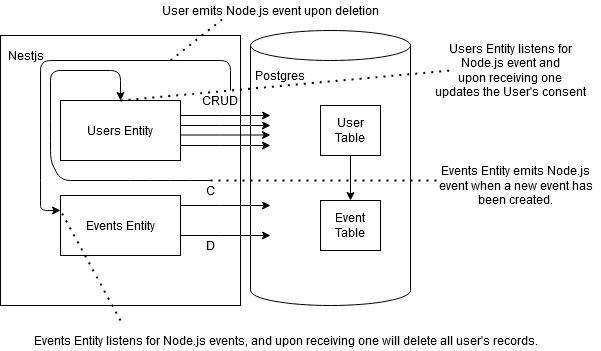

The diagram above was exported from draw.io. Its source (the exported page's mxGraphModel, read from the mxfile embedded in the PNG):
<mxGraphModel dx="1022" dy="404" grid="1" gridSize="10" guides="1" tooltips="1" connect="1" arrows="1" fold="1" page="1" pageScale="1" pageWidth="850" pageHeight="1100" math="0" shadow="0">
  <root>
    <mxCell id="GuUAo81yFZW9joUuAZIl-0" />
    <mxCell id="GuUAo81yFZW9joUuAZIl-1" parent="GuUAo81yFZW9joUuAZIl-0" />
    <mxCell id="GuUAo81yFZW9joUuAZIl-10" value="" style="rounded=0;whiteSpace=wrap;html=1;" parent="GuUAo81yFZW9joUuAZIl-1" vertex="1">
      <mxGeometry x="60" y="65" width="240" height="270" as="geometry" />
    </mxCell>
    <mxCell id="GuUAo81yFZW9joUuAZIl-2" value="Users Entity" style="rounded=0;whiteSpace=wrap;html=1;direction=west;" parent="GuUAo81yFZW9joUuAZIl-1" vertex="1">
      <mxGeometry x="120" y="130" width="120" height="60" as="geometry" />
    </mxCell>
    <mxCell id="GuUAo81yFZW9joUuAZIl-3" value="" style="shape=cylinder3;whiteSpace=wrap;html=1;boundedLbl=1;backgroundOutline=1;size=15;" parent="GuUAo81yFZW9joUuAZIl-1" vertex="1">
      <mxGeometry x="310" y="60" width="160" height="275" as="geometry" />
    </mxCell>
    <mxCell id="GuUAo81yFZW9joUuAZIl-5" value="" style="endArrow=classic;html=1;" parent="GuUAo81yFZW9joUuAZIl-1" edge="1">
      <mxGeometry width="50" height="50" relative="1" as="geometry">
        <mxPoint x="240" y="145" as="sourcePoint" />
        <mxPoint x="330" y="145" as="targetPoint" />
        <Array as="points">
          <mxPoint x="290" y="145" />
        </Array>
      </mxGeometry>
    </mxCell>
    <mxCell id="GuUAo81yFZW9joUuAZIl-6" value="" style="endArrow=classic;html=1;" parent="GuUAo81yFZW9joUuAZIl-1" edge="1">
      <mxGeometry width="50" height="50" relative="1" as="geometry">
        <mxPoint x="240" y="155" as="sourcePoint" />
        <mxPoint x="330" y="155" as="targetPoint" />
        <Array as="points">
          <mxPoint x="290" y="155" />
        </Array>
      </mxGeometry>
    </mxCell>
    <mxCell id="GuUAo81yFZW9joUuAZIl-7" value="" style="endArrow=classic;html=1;" parent="GuUAo81yFZW9joUuAZIl-1" edge="1">
      <mxGeometry width="50" height="50" relative="1" as="geometry">
        <mxPoint x="240" y="164.5" as="sourcePoint" />
        <mxPoint x="330" y="164.5" as="targetPoint" />
        <Array as="points">
          <mxPoint x="290" y="164.5" />
        </Array>
      </mxGeometry>
    </mxCell>
    <mxCell id="GuUAo81yFZW9joUuAZIl-8" value="" style="endArrow=classic;html=1;" parent="GuUAo81yFZW9joUuAZIl-1" edge="1">
      <mxGeometry width="50" height="50" relative="1" as="geometry">
        <mxPoint x="240" y="175" as="sourcePoint" />
        <mxPoint x="330" y="175" as="targetPoint" />
        <Array as="points">
          <mxPoint x="290" y="175" />
        </Array>
      </mxGeometry>
    </mxCell>
    <mxCell id="GuUAo81yFZW9joUuAZIl-14" value="Events Entity" style="rounded=0;whiteSpace=wrap;html=1;" parent="GuUAo81yFZW9joUuAZIl-1" vertex="1">
      <mxGeometry x="120" y="225" width="120" height="60" as="geometry" />
    </mxCell>
    <mxCell id="GuUAo81yFZW9joUuAZIl-15" value="User Table" style="rounded=0;whiteSpace=wrap;html=1;" parent="GuUAo81yFZW9joUuAZIl-1" vertex="1">
      <mxGeometry x="380" y="135" width="60" height="50" as="geometry" />
    </mxCell>
    <mxCell id="GuUAo81yFZW9joUuAZIl-17" value="Event Table" style="rounded=0;whiteSpace=wrap;html=1;" parent="GuUAo81yFZW9joUuAZIl-1" vertex="1">
      <mxGeometry x="380" y="230" width="60" height="50" as="geometry" />
    </mxCell>
    <mxCell id="GuUAo81yFZW9joUuAZIl-22" value="Nestjs" style="text;html=1;align=center;verticalAlign=middle;resizable=0;points=[];autosize=1;" parent="GuUAo81yFZW9joUuAZIl-1" vertex="1">
      <mxGeometry x="60" y="75" width="50" height="20" as="geometry" />
    </mxCell>
    <mxCell id="GuUAo81yFZW9joUuAZIl-23" value="" style="endArrow=classic;html=1;" parent="GuUAo81yFZW9joUuAZIl-1" edge="1">
      <mxGeometry width="50" height="50" relative="1" as="geometry">
        <mxPoint x="240" y="235" as="sourcePoint" />
        <mxPoint x="330" y="235" as="targetPoint" />
        <Array as="points">
          <mxPoint x="290" y="235" />
        </Array>
      </mxGeometry>
    </mxCell>
    <mxCell id="GuUAo81yFZW9joUuAZIl-26" value="" style="endArrow=classic;html=1;" parent="GuUAo81yFZW9joUuAZIl-1" edge="1">
      <mxGeometry width="50" height="50" relative="1" as="geometry">
        <mxPoint x="240" y="265" as="sourcePoint" />
        <mxPoint x="330" y="265" as="targetPoint" />
        <Array as="points">
          <mxPoint x="290" y="265" />
        </Array>
      </mxGeometry>
    </mxCell>
    <mxCell id="GuUAo81yFZW9joUuAZIl-28" value="" style="endArrow=classic;html=1;exitX=0.5;exitY=1;exitDx=0;exitDy=0;entryX=0.5;entryY=0;entryDx=0;entryDy=0;" parent="GuUAo81yFZW9joUuAZIl-1" source="GuUAo81yFZW9joUuAZIl-15" target="GuUAo81yFZW9joUuAZIl-17" edge="1">
      <mxGeometry width="50" height="50" relative="1" as="geometry">
        <mxPoint x="-50" y="245" as="sourcePoint" />
        <mxPoint y="195" as="targetPoint" />
      </mxGeometry>
    </mxCell>
    <mxCell id="GuUAo81yFZW9joUuAZIl-36" value="Postgres" style="text;html=1;strokeColor=none;fillColor=none;align=center;verticalAlign=middle;whiteSpace=wrap;rounded=0;" parent="GuUAo81yFZW9joUuAZIl-1" vertex="1">
      <mxGeometry x="320" y="95" width="40" height="20" as="geometry" />
    </mxCell>
    <mxCell id="C2_wiYu-35nHZ2E3hx8z-3" value="CRUD" style="text;html=1;strokeColor=none;fillColor=none;align=center;verticalAlign=middle;whiteSpace=wrap;rounded=0;" parent="GuUAo81yFZW9joUuAZIl-1" vertex="1">
      <mxGeometry x="260" y="120" width="40" height="20" as="geometry" />
    </mxCell>
    <mxCell id="C2_wiYu-35nHZ2E3hx8z-4" value="" style="endArrow=classic;html=1;exitX=0.75;exitY=0;exitDx=0;exitDy=0;entryX=0;entryY=0.25;entryDx=0;entryDy=0;" parent="GuUAo81yFZW9joUuAZIl-1" source="C2_wiYu-35nHZ2E3hx8z-3" target="GuUAo81yFZW9joUuAZIl-14" edge="1">
      <mxGeometry width="50" height="50" relative="1" as="geometry">
        <mxPoint x="240" y="199.5" as="sourcePoint" />
        <mxPoint x="330" y="199.5" as="targetPoint" />
        <Array as="points">
          <mxPoint x="290" y="90" />
          <mxPoint x="100" y="90" />
          <mxPoint x="100" y="220" />
          <mxPoint x="100" y="240" />
        </Array>
      </mxGeometry>
    </mxCell>
    <mxCell id="C2_wiYu-35nHZ2E3hx8z-5" value="C" style="text;html=1;strokeColor=none;fillColor=none;align=center;verticalAlign=middle;whiteSpace=wrap;rounded=0;" parent="GuUAo81yFZW9joUuAZIl-1" vertex="1">
      <mxGeometry x="250" y="210" width="40" height="20" as="geometry" />
    </mxCell>
    <mxCell id="C2_wiYu-35nHZ2E3hx8z-6" value="D" style="text;html=1;strokeColor=none;fillColor=none;align=center;verticalAlign=middle;whiteSpace=wrap;rounded=0;" parent="GuUAo81yFZW9joUuAZIl-1" vertex="1">
      <mxGeometry x="250" y="265" width="40" height="20" as="geometry" />
    </mxCell>
    <mxCell id="C2_wiYu-35nHZ2E3hx8z-7" value="" style="endArrow=classic;html=1;exitX=0.75;exitY=0;exitDx=0;exitDy=0;entryX=0.5;entryY=1;entryDx=0;entryDy=0;" parent="GuUAo81yFZW9joUuAZIl-1" target="GuUAo81yFZW9joUuAZIl-2" edge="1">
      <mxGeometry width="50" height="50" relative="1" as="geometry">
        <mxPoint x="270" y="210" as="sourcePoint" />
        <mxPoint x="100" y="330" as="targetPoint" />
        <Array as="points">
          <mxPoint x="240" y="210" />
          <mxPoint x="200" y="210" />
          <mxPoint x="120" y="210" />
          <mxPoint x="110" y="190" />
          <mxPoint x="110" y="160" />
          <mxPoint x="110" y="100" />
          <mxPoint x="180" y="100" />
        </Array>
      </mxGeometry>
    </mxCell>
    <mxCell id="C2_wiYu-35nHZ2E3hx8z-8" value="User emits Node.js event upon deletion" style="text;html=1;align=center;verticalAlign=middle;resizable=0;points=[];autosize=1;" parent="GuUAo81yFZW9joUuAZIl-1" vertex="1">
      <mxGeometry x="220" y="30" width="220" height="20" as="geometry" />
    </mxCell>
    <mxCell id="C2_wiYu-35nHZ2E3hx8z-9" value="" style="endArrow=none;dashed=1;html=1;dashPattern=1 3;strokeWidth=2;entryX=0.28;entryY=0.95;entryDx=0;entryDy=0;entryPerimeter=0;" parent="GuUAo81yFZW9joUuAZIl-1" target="C2_wiYu-35nHZ2E3hx8z-8" edge="1">
      <mxGeometry width="50" height="50" relative="1" as="geometry">
        <mxPoint x="230" y="90" as="sourcePoint" />
        <mxPoint x="-10" y="70" as="targetPoint" />
      </mxGeometry>
    </mxCell>
    <mxCell id="C2_wiYu-35nHZ2E3hx8z-10" value="" style="endArrow=none;dashed=1;html=1;dashPattern=1 3;strokeWidth=2;entryX=0;entryY=0.25;entryDx=0;entryDy=0;" parent="GuUAo81yFZW9joUuAZIl-1" target="GuUAo81yFZW9joUuAZIl-14" edge="1">
      <mxGeometry width="50" height="50" relative="1" as="geometry">
        <mxPoint x="180" y="350" as="sourcePoint" />
        <mxPoint x="275" y="49" as="targetPoint" />
      </mxGeometry>
    </mxCell>
    <mxCell id="C2_wiYu-35nHZ2E3hx8z-11" value="Events Entity listens for Node.js events, and upon receiving one will delete all user's records." style="text;html=1;align=center;verticalAlign=middle;resizable=0;points=[];autosize=1;" parent="GuUAo81yFZW9joUuAZIl-1" vertex="1">
      <mxGeometry x="90" y="360" width="510" height="20" as="geometry" />
    </mxCell>
    <mxCell id="C2_wiYu-35nHZ2E3hx8z-12" value="" style="endArrow=none;dashed=1;html=1;dashPattern=1 3;strokeWidth=2;" parent="GuUAo81yFZW9joUuAZIl-1" edge="1">
      <mxGeometry width="50" height="50" relative="1" as="geometry">
        <mxPoint x="180" y="130" as="sourcePoint" />
        <mxPoint x="510" y="100" as="targetPoint" />
      </mxGeometry>
    </mxCell>
    <mxCell id="C2_wiYu-35nHZ2E3hx8z-13" value="&lt;div&gt;Users Entity listens for &lt;br&gt;&lt;/div&gt;&lt;div&gt;Node.js event and &lt;br&gt;&lt;/div&gt;&lt;div&gt;upon receiving one &lt;br&gt;&lt;/div&gt;&lt;div&gt;updates the User's consent&lt;/div&gt;" style="text;html=1;align=center;verticalAlign=middle;resizable=0;points=[];autosize=1;" parent="GuUAo81yFZW9joUuAZIl-1" vertex="1">
      <mxGeometry x="490" y="70" width="160" height="60" as="geometry" />
    </mxCell>
    <mxCell id="C2_wiYu-35nHZ2E3hx8z-15" value="" style="endArrow=none;dashed=1;html=1;dashPattern=1 3;strokeWidth=2;" parent="GuUAo81yFZW9joUuAZIl-1" edge="1">
      <mxGeometry width="50" height="50" relative="1" as="geometry">
        <mxPoint x="270" y="210" as="sourcePoint" />
        <mxPoint x="500" y="210" as="targetPoint" />
      </mxGeometry>
    </mxCell>
    <mxCell id="C2_wiYu-35nHZ2E3hx8z-16" value="&lt;div&gt;Events Entity emits Node.js &lt;br&gt;&lt;/div&gt;&lt;div&gt;event when a new event has &lt;br&gt;&lt;/div&gt;&lt;div&gt;been created.&lt;br&gt;&lt;/div&gt;" style="text;html=1;align=center;verticalAlign=middle;resizable=0;points=[];autosize=1;" parent="GuUAo81yFZW9joUuAZIl-1" vertex="1">
      <mxGeometry x="490" y="190" width="170" height="50" as="geometry" />
    </mxCell>
  </root>
</mxGraphModel>